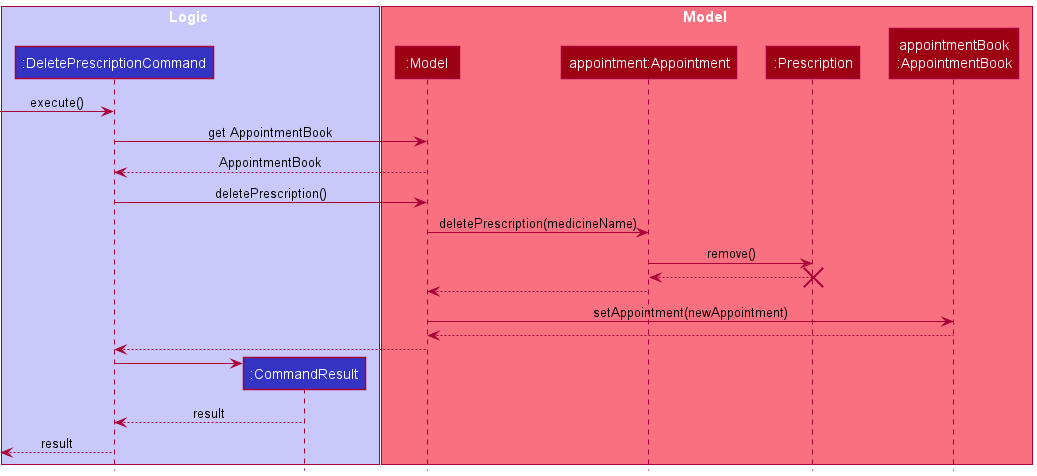

The diagram above was rendered by PlantUML. Its source (embedded in the PNG):
@startuml
!include style.puml

box Logic LOGIC_COLOR_T1
participant ":DeletePrescriptionCommand" as DeletePrescriptionCommand LOGIC_COLOR
participant ":CommandResult" as CommandResult LOGIC_COLOR
end box

box Model MODEL_COLOR_T1
participant ":Model" as Model MODEL_COLOR
participant "appointment:Appointment" as appointment MODEL_COLOR
participant ":Prescription" as Prescription MODEL_COLOR
participant "appointmentBook\n:AppointmentBook" as appointmentBook MODEL_COLOR
end box

[-> DeletePrescriptionCommand : execute()

DeletePrescriptionCommand -> Model : get AppointmentBook

Model --> DeletePrescriptionCommand : AppointmentBook


DeletePrescriptionCommand -> Model : deletePrescription()
Model -> appointment : deletePrescription(medicineName)
appointment -> Prescription : remove()
Prescription --> appointment
destroy Prescription
appointment --> Model
Model -> appointmentBook : setAppointment(newAppointment)
appointmentBook --> Model

Model ---> DeletePrescriptionCommand

create CommandResult
DeletePrescriptionCommand -> CommandResult
CommandResult ---> DeletePrescriptionCommand : result

[<--DeletePrescriptionCommand : result

@enduml